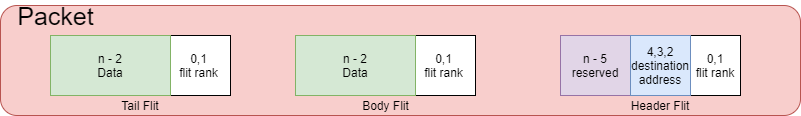

The diagram above was exported from draw.io. Its source (the exported page's mxGraphModel, read from the mxfile embedded in the PNG):
<mxGraphModel dx="1182" dy="732" grid="1" gridSize="10" guides="1" tooltips="1" connect="1" arrows="1" fold="1" page="1" pageScale="1" pageWidth="850" pageHeight="1100" math="0" shadow="0">
  <root>
    <mxCell id="0" />
    <mxCell id="1" parent="0" />
    <mxCell id="ByFCSVZSmVQRK6ESehhU-2" value="" style="rounded=1;whiteSpace=wrap;html=1;fillColor=#f8cecc;strokeColor=#b85450;" vertex="1" parent="1">
      <mxGeometry x="40" y="60" width="800" height="110" as="geometry" />
    </mxCell>
    <mxCell id="ByFCSVZSmVQRK6ESehhU-4" value="" style="rounded=0;whiteSpace=wrap;html=1;" vertex="1" parent="1">
      <mxGeometry x="600" y="90" width="180" height="60" as="geometry" />
    </mxCell>
    <mxCell id="ByFCSVZSmVQRK6ESehhU-6" value="" style="rounded=0;whiteSpace=wrap;html=1;" vertex="1" parent="1">
      <mxGeometry x="335" y="90" width="180" height="60" as="geometry" />
    </mxCell>
    <mxCell id="ByFCSVZSmVQRK6ESehhU-7" value="" style="rounded=0;whiteSpace=wrap;html=1;" vertex="1" parent="1">
      <mxGeometry x="90" y="90" width="180" height="60" as="geometry" />
    </mxCell>
    <mxCell id="ByFCSVZSmVQRK6ESehhU-8" value="&lt;font style=&quot;font-size: 25px&quot;&gt;Packet&lt;/font&gt;" style="text;html=1;align=center;verticalAlign=middle;resizable=0;points=[];autosize=1;" vertex="1" parent="1">
      <mxGeometry x="50" y="60" width="90" height="20" as="geometry" />
    </mxCell>
    <mxCell id="ByFCSVZSmVQRK6ESehhU-9" value="Header Flit" style="text;html=1;strokeColor=none;fillColor=none;align=center;verticalAlign=middle;whiteSpace=wrap;rounded=0;" vertex="1" parent="1">
      <mxGeometry x="660" y="150" width="80" height="20" as="geometry" />
    </mxCell>
    <mxCell id="ByFCSVZSmVQRK6ESehhU-11" value="n - 5&lt;br&gt;reserved" style="rounded=0;whiteSpace=wrap;html=1;fillColor=#e1d5e7;strokeColor=#9673a6;" vertex="1" parent="1">
      <mxGeometry x="600" y="90" width="70" height="60" as="geometry" />
    </mxCell>
    <mxCell id="ByFCSVZSmVQRK6ESehhU-12" value="4,3,2&lt;br&gt;destination address" style="rounded=0;whiteSpace=wrap;html=1;fillColor=#dae8fc;strokeColor=#6c8ebf;" vertex="1" parent="1">
      <mxGeometry x="670" y="90" width="60" height="60" as="geometry" />
    </mxCell>
    <mxCell id="ByFCSVZSmVQRK6ESehhU-13" value="0,1&lt;br&gt;flit rank" style="text;html=1;strokeColor=none;fillColor=none;align=center;verticalAlign=middle;whiteSpace=wrap;rounded=0;" vertex="1" parent="1">
      <mxGeometry x="730" y="110" width="50" height="20" as="geometry" />
    </mxCell>
    <mxCell id="ByFCSVZSmVQRK6ESehhU-14" value="n - 2&lt;br&gt;Data" style="rounded=0;whiteSpace=wrap;html=1;fillColor=#d5e8d4;strokeColor=#82b366;" vertex="1" parent="1">
      <mxGeometry x="335" y="90" width="120" height="60" as="geometry" />
    </mxCell>
    <mxCell id="ByFCSVZSmVQRK6ESehhU-15" value="Body Flit" style="text;html=1;strokeColor=none;fillColor=none;align=center;verticalAlign=middle;whiteSpace=wrap;rounded=0;" vertex="1" parent="1">
      <mxGeometry x="388" y="150" width="75" height="20" as="geometry" />
    </mxCell>
    <mxCell id="ByFCSVZSmVQRK6ESehhU-16" value="0,1&lt;br&gt;flit rank" style="text;html=1;strokeColor=none;fillColor=none;align=center;verticalAlign=middle;whiteSpace=wrap;rounded=0;" vertex="1" parent="1">
      <mxGeometry x="455" y="110" width="57" height="20" as="geometry" />
    </mxCell>
    <mxCell id="ByFCSVZSmVQRK6ESehhU-17" value="n - 2&lt;br&gt;Data" style="rounded=0;whiteSpace=wrap;html=1;fillColor=#d5e8d4;strokeColor=#82b366;" vertex="1" parent="1">
      <mxGeometry x="90" y="90" width="120" height="60" as="geometry" />
    </mxCell>
    <mxCell id="ByFCSVZSmVQRK6ESehhU-18" value="0,1&lt;br&gt;flit rank" style="text;html=1;strokeColor=none;fillColor=none;align=center;verticalAlign=middle;whiteSpace=wrap;rounded=0;" vertex="1" parent="1">
      <mxGeometry x="210" y="110" width="57" height="20" as="geometry" />
    </mxCell>
    <mxCell id="ByFCSVZSmVQRK6ESehhU-19" value="Tail Flit" style="text;html=1;strokeColor=none;fillColor=none;align=center;verticalAlign=middle;whiteSpace=wrap;rounded=0;" vertex="1" parent="1">
      <mxGeometry x="130" y="150" width="100" height="20" as="geometry" />
    </mxCell>
  </root>
</mxGraphModel>